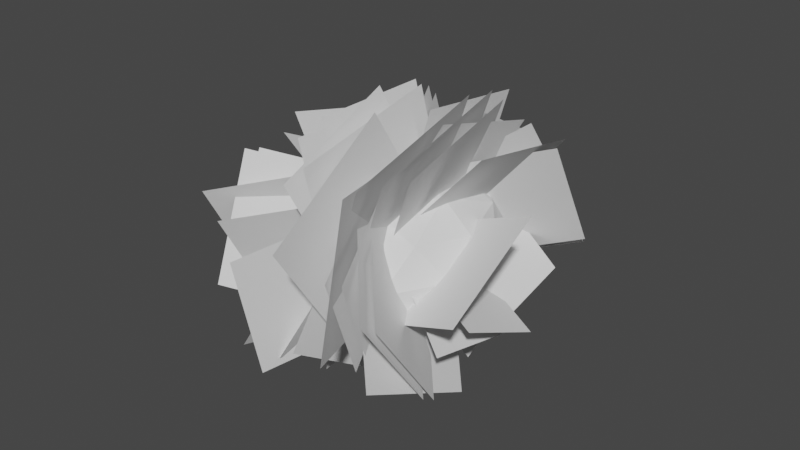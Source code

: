 # Source: leaves02.blend  (saved by Blender 2.80.75; exported with 4.5.12 LTS)
import bpy
from mathutils import Matrix  # noqa: F401  (used for matrix-valued properties, if any)

bpy.ops.wm.read_factory_settings(use_empty=True)
scene = bpy.context.scene
scene.name = 'Scene'

# ---- collections
col_collection = bpy.data.collections.new('Collection'); scene.collection.children.link(col_collection)

# ---- world
world_world = bpy.data.worlds.new('World'); scene.world = world_world
world_world.use_nodes = True; world_world.node_tree.nodes.clear()
_N = world_world.node_tree.nodes; _L = world_world.node_tree.links
n0 = _N.new('ShaderNodeOutputWorld'); n0.name = 'World Output'; n0.location = (300, 300)
n1 = _N.new('ShaderNodeBackground'); n1.name = 'Background'; n1.location = (10, 300)
n1.inputs[0].default_value = (0.05088, 0.05088, 0.05088, 1.0)
_L.new(n1.outputs[0], n0.inputs[0])
n0.is_active_output = True
world_world.color = (0.05088, 0.05088, 0.05088)
world_world.use_sun_shadow = False
world_world.sun_shadow_jitter_overblur = 0.0

# ---- meshes
me_icosphere = bpy.data.meshes.new('Icosphere')
me_icosphere.from_pydata([(0.0, 0.0, -1.0), (0.9121, 0.8836, -0.4472), (-0.3484, 1.43, -0.4472), (-1.127, 0.0, -0.4472), (-0.3484, -1.43, -0.4472), (0.9121, -0.8836, -0.4472), (0.3484, 1.43, 0.4472), (-0.9121, 0.8836, 0.4472), (-0.9121, -0.8836, 0.4472), (0.3484, -1.43, 0.4472), (1.127, 0.0, 0.4472), (0.0, 0.0, 1.0), (-0.2048, 0.8404, -0.8507), (0.5361, 0.5194, -0.8507), (0.3313, 1.36, -0.5257), (1.072, 0.0, -0.5257), (0.5361, -0.5194, -0.8507), (-0.6627, 0.0, -0.8507), (-0.8675, 0.8404, -0.5257), (-0.2048, -0.8404, -0.8507), (-0.8675, -0.8404, -0.5257), (0.3313, -1.36, -0.5257), (1.199, 0.5194, 0.0), (1.199, -0.5194, 0.0), (0.0, 1.681, 0.0), (0.7409, 1.36, 0.0), (-1.199, 0.5194, 0.0), (-0.7409, 1.36, 0.0), (-0.7409, -1.36, 0.0), (-1.199, -0.5194, 0.0), (0.7409, -1.36, 0.0), (0.0, -1.681, 0.0), (0.8675, 0.8404, 0.5257), (-0.3313, 1.36, 0.5257), (-1.072, 0.0, 0.5257), (-0.3313, -1.36, 0.5257), (0.8675, -0.8404, 0.5257), (0.2048, 0.8404, 0.8507), (0.6627, 0.0, 0.8507), (-0.5361, 0.5194, 0.8507), (-0.5361, -0.5194, 0.8507), (0.2048, -0.8404, 0.8507)], [], [(0, 13, 12), (1, 13, 15), (0, 12, 17), (0, 17, 19), (0, 19, 16), (1, 15, 22), (2, 14, 24), (3, 18, 26), (4, 20, 28), (5, 21, 30), (1, 22, 25), (2, 24, 27), (3, 26, 29), (4, 28, 31), (5, 30, 23), (6, 32, 37), (7, 33, 39), (8, 34, 40), (9, 35, 41), (10, 36, 38), (38, 41, 11), (38, 36, 41), (36, 9, 41), (41, 40, 11), (41, 35, 40), (35, 8, 40), (40, 39, 11), (40, 34, 39), (34, 7, 39), (39, 37, 11), (39, 33, 37), (33, 6, 37), (37, 38, 11), (37, 32, 38), (32, 10, 38), (23, 36, 10), (23, 30, 36), (30, 9, 36), (31, 35, 9), (31, 28, 35), (28, 8, 35), (29, 34, 8), (29, 26, 34), (26, 7, 34), (27, 33, 7), (27, 24, 33), (24, 6, 33), (25, 32, 6), (25, 22, 32), (22, 10, 32), (30, 31, 9), (30, 21, 31), (21, 4, 31), (28, 29, 8), (28, 20, 29), (20, 3, 29), (26, 27, 7), (26, 18, 27), (18, 2, 27), (24, 25, 6), (24, 14, 25), (14, 1, 25), (22, 23, 10), (22, 15, 23), (15, 5, 23), (16, 21, 5), (16, 19, 21), (19, 4, 21), (19, 20, 4), (19, 17, 20), (17, 3, 20), (17, 18, 3), (17, 12, 18), (12, 2, 18), (15, 16, 5), (15, 13, 16), (13, 0, 16), (12, 14, 2), (12, 13, 14), (13, 1, 14)])
_uv = me_icosphere.uv_layers.new(name='UVMap')
_uv.uv.foreach_set('vector', [0.8182, 0.0, 0.7727, 0.07873, 0.8636, 0.07873, 0.7273, 0.1575, 0.6818, 0.07873, 0.6364, 0.1575, 0.09091, 0.0, 0.04545, 0.07873, 0.1364, 0.07873, 0.2727, 0.0, 0.2273, 0.07873, 0.3182, 0.07873, 0.4545, 0.0, 0.4091, 0.07873, 0.5, 0.07873, 0.7273, 0.1575, 0.6364, 0.1575, 0.6818, 0.2362, 0.9091, 0.1575, 0.8182, 0.1575, 0.8636, 0.2362, 0.1818, 0.1575, 0.09091, 0.1575, 0.1364, 0.2362, 0.3636, 0.1575, 0.2727, 0.1575, 0.3182, 0.2362, 0.5455, 0.1575, 0.4545, 0.1575, 0.5, 0.2362, 0.7273, 0.1575, 0.6818, 0.2362, 0.7727, 0.2362, 0.9091, 0.1575, 0.8636, 0.2362, 0.9545, 0.2362, 0.1818, 0.1575, 0.1364, 0.2362, 0.2273, 0.2362, 0.3636, 0.1575, 0.3182, 0.2362, 0.4091, 0.2362, 0.5455, 0.1575, 0.5, 0.2362, 0.5909, 0.2362, 0.8182, 0.3149, 0.7273, 0.3149, 0.7727, 0.3937, 1.0, 0.3149, 0.9091, 0.3149, 0.9545, 0.3937, 0.2727, 0.3149, 0.1818, 0.3149, 0.2273, 0.3937, 0.4545, 0.3149, 0.3636, 0.3149, 0.4091, 0.3937, 0.6364, 0.3149, 0.5455, 0.3149, 0.5909, 0.3937, 0.5909, 0.3937, 0.5, 0.3937, 0.5455, 0.4724, 0.5909, 0.3937, 0.5455, 0.3149, 0.5, 0.3937, 0.5455, 0.3149, 0.4545, 0.3149, 0.5, 0.3937, 0.4091, 0.3937, 0.3182, 0.3937, 0.3636, 0.4724, 0.4091, 0.3937, 0.3636, 0.3149, 0.3182, 0.3937, 0.3636, 0.3149, 0.2727, 0.3149, 0.3182, 0.3937, 0.2273, 0.3937, 0.1364, 0.3937, 0.1818, 0.4724, 0.2273, 0.3937, 0.1818, 0.3149, 0.1364, 0.3937, 0.1818, 0.3149, 0.09091, 0.3149, 0.1364, 0.3937, 0.9545, 0.3937, 0.8636, 0.3937, 0.9091, 0.4724, 0.9545, 0.3937, 0.9091, 0.3149, 0.8636, 0.3937, 0.9091, 0.3149, 0.8182, 0.3149, 0.8636, 0.3937, 0.7727, 0.3937, 0.6818, 0.3937, 0.7273, 0.4724, 0.7727, 0.3937, 0.7273, 0.3149, 0.6818, 0.3937, 0.7273, 0.3149, 0.6364, 0.3149, 0.6818, 0.3937, 0.5909, 0.2362, 0.5455, 0.3149, 0.6364, 0.3149, 0.5909, 0.2362, 0.5, 0.2362, 0.5455, 0.3149, 0.5, 0.2362, 0.4545, 0.3149, 0.5455, 0.3149, 0.4091, 0.2362, 0.3636, 0.3149, 0.4545, 0.3149, 0.4091, 0.2362, 0.3182, 0.2362, 0.3636, 0.3149, 0.3182, 0.2362, 0.2727, 0.3149, 0.3636, 0.3149, 0.2273, 0.2362, 0.1818, 0.3149, 0.2727, 0.3149, 0.2273, 0.2362, 0.1364, 0.2362, 0.1818, 0.3149, 0.1364, 0.2362, 0.09091, 0.3149, 0.1818, 0.3149, 0.9545, 0.2362, 0.9091, 0.3149, 1.0, 0.3149, 0.9545, 0.2362, 0.8636, 0.2362, 0.9091, 0.3149, 0.8636, 0.2362, 0.8182, 0.3149, 0.9091, 0.3149, 0.7727, 0.2362, 0.7273, 0.3149, 0.8182, 0.3149, 0.7727, 0.2362, 0.6818, 0.2362, 0.7273, 0.3149, 0.6818, 0.2362, 0.6364, 0.3149, 0.7273, 0.3149, 0.5, 0.2362, 0.4091, 0.2362, 0.4545, 0.3149, 0.5, 0.2362, 0.4545, 0.1575, 0.4091, 0.2362, 0.4545, 0.1575, 0.3636, 0.1575, 0.4091, 0.2362, 0.3182, 0.2362, 0.2273, 0.2362, 0.2727, 0.3149, 0.3182, 0.2362, 0.2727, 0.1575, 0.2273, 0.2362, 0.2727, 0.1575, 0.1818, 0.1575, 0.2273, 0.2362, 0.1364, 0.2362, 0.04545, 0.2362, 0.09091, 0.3149, 0.1364, 0.2362, 0.09091, 0.1575, 0.04545, 0.2362, 0.09091, 0.1575, 0.0, 0.1575, 0.04545, 0.2362, 0.8636, 0.2362, 0.7727, 0.2362, 0.8182, 0.3149, 0.8636, 0.2362, 0.8182, 0.1575, 0.7727, 0.2362, 0.8182, 0.1575, 0.7273, 0.1575, 0.7727, 0.2362, 0.6818, 0.2362, 0.5909, 0.2362, 0.6364, 0.3149, 0.6818, 0.2362, 0.6364, 0.1575, 0.5909, 0.2362, 0.6364, 0.1575, 0.5455, 0.1575, 0.5909, 0.2362, 0.5, 0.07873, 0.4545, 0.1575, 0.5455, 0.1575, 0.5, 0.07873, 0.4091, 0.07873, 0.4545, 0.1575, 0.4091, 0.07873, 0.3636, 0.1575, 0.4545, 0.1575, 0.3182, 0.07873, 0.2727, 0.1575, 0.3636, 0.1575, 0.3182, 0.07873, 0.2273, 0.07873, 0.2727, 0.1575, 0.2273, 0.07873, 0.1818, 0.1575, 0.2727, 0.1575, 0.1364, 0.07873, 0.09091, 0.1575, 0.1818, 0.1575, 0.1364, 0.07873, 0.04545, 0.07873, 0.09091, 0.1575, 0.04545, 0.07873, 0.0, 0.1575, 0.09091, 0.1575, 0.6364, 0.1575, 0.5909, 0.07873, 0.5455, 0.1575, 0.6364, 0.1575, 0.6818, 0.07873, 0.5909, 0.07873, 0.6818, 0.07873, 0.6364, 0.0, 0.5909, 0.07873, 0.8636, 0.07873, 0.8182, 0.1575, 0.9091, 0.1575, 0.8636, 0.07873, 0.7727, 0.07873, 0.8182, 0.1575, 0.7727, 0.07873, 0.7273, 0.1575, 0.8182, 0.1575])
me_icosphere.use_remesh_preserve_volume = False
me_icosphere.use_remesh_preserve_attributes = False
me_icosphere.use_mirror_vertex_groups = False
me_icosphere.update()
me_plane = bpy.data.meshes.new('Plane')
me_plane.from_pydata([(-1.0, -1.0, 0.0), (1.0, -1.0, 0.0), (-1.0, 1.0, 0.0), (1.0, 1.0, 0.0), (0.01895, 2.716, -0.4202), (-1.474, 2.716, -0.4202), (0.01895, 1.223, -0.4202), (-1.474, 1.223, -0.4202), (-0.6854, 2.323, 1.003), (-2.184, 2.262, 1.008), (-0.6386, 1.086, 0.1557), (-2.138, 1.025, 0.1608), (0.6702, 2.809, -1.112), (-1.528, 2.971, -1.126), (0.5113, 0.7122, -0.4521), (-1.687, 0.8744, -0.4658), (0.6934, 2.286, -0.6302), (-0.6602, 2.73, -0.6677), (0.2581, 0.9958, -0.209), (-1.095, 1.44, -0.2466), (-2.05, 2.943, -0.7671), (-3.254, 1.597, -0.6535), (-0.7005, 1.739, -0.7201), (-1.904, 0.3935, -0.6065), (1.747, 0.4405, 1.16), (0.9064, 2.297, 1.003), (0.2535, -0.3338, -0.00147), (-0.5871, 1.523, -0.1582), (1.56, 0.6415, 1.185), (0.7572, 2.414, 1.035), (0.1338, -0.09782, 0.07637), (-0.6689, 1.675, -0.07332), (1.765, 0.1402, -0.9339), (1.719, 2.051, -1.095), (-0.001146, 0.1607, -0.186), (-0.04723, 2.071, -0.3474), (-2.865, 0.5071, 0.3496), (-1.678, -0.5102, 0.4355), (-1.926, 1.543, -0.3546), (-0.7395, 0.5256, -0.2687), (-0.1119, -1.217, 0.2346), (1.899, -0.378, 0.1638), (-0.953, 0.7785, -0.0176), (1.058, 1.617, -0.08842), (-1.708, -0.7031, 0.9362), (0.2344, -0.5773, 0.9256), (-1.822, 0.9757, -0.04166), (0.1203, 1.102, -0.05229), (-1.293, -0.9492, 0.7454), (0.9299, -0.8052, 0.7333), (-1.424, 0.9724, -0.3739), (0.7993, 1.116, -0.3861), (-1.584, -0.8922, 0.8848), (0.6461, -0.7477, 0.8726), (-1.716, 1.036, -0.2383), (0.5151, 1.18, -0.2505), (-1.422, -0.8845, -0.1608), (0.3466, -0.8845, -0.1608), (-1.422, 0.8845, -0.1608), (0.3466, 0.8845, -0.1608), (-0.8148, -1.145, -0.3075), (1.083, -0.7385, -0.3419), (-1.217, 0.7462, -0.1372), (0.6807, 1.153, -0.1715), (-1.159, -0.5582, -0.8809), (0.2639, -0.84, -0.8571), (-0.8867, 0.8404, -0.6082), (0.5362, 0.5587, -0.5845), (-1.787, -0.7133, -0.5955), (0.0555, -1.078, -0.5647), (-1.434, 1.097, -0.2426), (0.4081, 0.7327, -0.2118), (-2.053, 0.02652, -1.686), (-0.423, -0.7237, -1.623), (-1.47, 1.381, -0.6612), (0.1603, 0.6304, -0.5979), (-2.75, -0.2098, 0.2154), (-1.048, -0.7687, 0.2626), (-2.202, 1.412, -0.3141), (-0.5003, 0.8535, -0.267), (-2.33, -0.04304, 0.7341), (-0.6507, -0.8662, 0.8036), (-1.583, 1.402, -0.1918), (0.09579, 0.5785, -0.1223), (-2.524, 0.2575, 1.245), (-0.667, -0.4592, 1.305), (-1.978, 1.555, -0.1638), (-0.1203, 0.8385, -0.1033), (-0.8686, 0.3544, 1.779), (0.8502, 0.9219, 1.731), (-1.138, 1.032, 0.1213), (0.5802, 1.599, 0.07339), (-1.827, 0.7226, -2.135), (-0.479, -0.2893, -2.049), (-1.364, 1.46, -0.6891), (-0.01695, 0.4481, -0.6036), (-2.93, 1.763, -1.283), (-2.708, 0.05899, -1.139), (-1.348, 2.023, -0.6481), (-1.126, 0.3192, -0.5042), (-3.066, 2.038, -1.505), (-2.801, 0.008403, -1.334), (-1.182, 2.348, -0.7484), (-0.917, 0.3183, -0.577), (-3.044, 1.537, 0.7263), (-2.303, -0.02471, 0.8581), (-1.834, 2.015, -0.4188), (-1.092, 0.4535, -0.287), (-2.629, 1.969, 1.266), (-2.043, 0.1073, 1.423), (-1.643, 2.137, -0.4178), (-1.058, 0.2752, -0.2606), (-2.723, 2.103, 1.163), (-2.169, 0.3398, 1.312), (-1.79, 2.262, -0.4308), (-1.236, 0.4988, -0.282), (1.164, -0.8503, 0.7462), (2.018, 1.074, 0.5837), (-0.6139, -0.1359, -0.1392), (0.2397, 1.788, -0.3016), (1.623, 0.09451, 0.5978), (1.42, 1.65, 0.4664), (0.179, -0.143, 0.01796), (-0.02413, 1.412, -0.1134), (1.593, 0.069, 0.8488), (1.374, 1.746, 0.7072), (0.03649, -0.1871, 0.2236), (-0.1825, 1.49, 0.08198), (0.2377, -0.5075, -1.73), (1.06, 0.8492, -1.844), (-0.4449, 0.01933, -0.393), (0.3778, 1.376, -0.5076), (0.423, -0.5836, -1.795), (1.41, 1.045, -1.932), (-0.3962, 0.04866, -0.1904), (0.5911, 1.677, -0.3279), (1.301, -0.0097, -1.619), (0.8388, 1.461, -1.744), (0.5229, -0.1422, -0.2896), (0.06042, 1.328, -0.4138), (1.029, -0.1762, -2.16), (0.3785, 1.89, -2.335), (-0.06543, -0.3625, -0.2913), (-0.7155, 1.704, -0.4658), (-1.158, 2.208, -2.399), (-2.585, 0.5058, -2.255), (-0.2565, 1.617, -0.4506), (-1.684, -0.08525, -0.3068), (-1.214, 2.507, -1.783), (-2.366, 1.466, -1.695), (-0.4066, 1.704, -0.7241), (-1.559, 0.6628, -0.6363), (-2.347, 2.497, 0.4009), (-3.199, 1.018, 0.5258), (-0.9737, 1.656, -0.1804), (-1.827, 0.1769, -0.05552), (-1.752, 2.785, 0.5602), (-3.016, 1.6, 0.6602), (-0.799, 1.688, -0.3884), (-2.063, 0.5034, -0.2883), (0.3243, 1.45, 1.476), (-0.9515, 2.408, 1.395), (-0.1132, 0.7523, 0.1076), (-1.389, 1.71, 0.02666), (1.728, 1.584, 0.9321), (0.009213, 2.967, 0.8153), (0.4876, -0.03132, 0.07615), (-1.232, 1.351, -0.04059), (1.64, 1.506, -0.4021), (0.5064, 2.643, -0.4982), (0.4997, 0.3819, -0.2455), (-0.634, 1.519, -0.3415), (1.48, 1.923, -0.9604), (-0.08444, 2.69, -1.025), (0.7847, 0.5763, -0.09752), (-0.7802, 1.343, -0.1623), (1.631, 1.758, -1.451), (-0.2496, 2.68, -1.529), (0.795, 0.1399, -0.4142), (-1.086, 1.062, -0.4921), (1.088, 1.922, -1.828), (-0.9674, 2.716, -1.895), (0.483, 0.4864, -0.269), (-1.572, 1.28, -0.336), (0.3918, 2.641, -1.506), (-1.498, 2.519, -1.495), (0.5028, 1.007, -0.5539), (-1.387, 0.8848, -0.5436), (-0.6658, 2.959, -1.513), (-2.716, 2.286, -1.456), (-0.0447, 1.152, -0.5095), (-2.095, 0.4786, -0.4527), (0.6346, 1.76, 1.134), (-0.6876, 2.369, 1.082), (0.1616, 0.6622, 0.302), (-1.161, 1.271, 0.2507), (-0.8908, 3.011, -0.6965), (-2.377, 2.391, -0.6441), (-0.2691, 1.536, -0.51), (-1.756, 0.9158, -0.4577), (-1.046, 2.799, -0.1337), (-2.596, 2.467, -0.1056), (-0.7176, 1.255, -0.2728), (-2.267, 0.9225, -0.2447), (-0.6355, 2.978, 0.442), (-2.382, 2.465, 0.4853), (-0.1749, 1.354, -0.2386), (-1.921, 0.8403, -0.1953)], [], [(0, 1, 3, 2), (4, 5, 7, 6), (8, 9, 11, 10), (12, 13, 15, 14), (16, 17, 19, 18), (20, 21, 23, 22), (24, 25, 27, 26), (28, 29, 31, 30), (32, 33, 35, 34), (36, 37, 39, 38), (40, 41, 43, 42), (44, 45, 47, 46), (48, 49, 51, 50), (52, 53, 55, 54), (56, 57, 59, 58), (60, 61, 63, 62), (64, 65, 67, 66), (68, 69, 71, 70), (72, 73, 75, 74), (76, 77, 79, 78), (80, 81, 83, 82), (84, 85, 87, 86), (88, 89, 91, 90), (92, 93, 95, 94), (96, 97, 99, 98), (100, 101, 103, 102), (104, 105, 107, 106), (108, 109, 111, 110), (112, 113, 115, 114), (116, 117, 119, 118), (120, 121, 123, 122), (124, 125, 127, 126), (128, 129, 131, 130), (132, 133, 135, 134), (136, 137, 139, 138), (140, 141, 143, 142), (144, 145, 147, 146), (148, 149, 151, 150), (152, 153, 155, 154), (156, 157, 159, 158), (160, 161, 163, 162), (164, 165, 167, 166), (168, 169, 171, 170), (172, 173, 175, 174), (176, 177, 179, 178), (180, 181, 183, 182), (184, 185, 187, 186), (188, 189, 191, 190), (192, 193, 195, 194), (196, 197, 199, 198), (200, 201, 203, 202), (204, 205, 207, 206)])
_uv = me_plane.uv_layers.new(name='UVMap')
_uv.uv.foreach_set('vector', [0.0, 0.0, 1.0, 0.0, 1.0, 1.0, 0.0, 1.0, 0.0, 0.0, 1.0, 0.0, 1.0, 1.0, 0.0, 1.0, 0.0, 0.0, 1.0, 0.0, 1.0, 1.0, 0.0, 1.0, 0.0, 0.0, 1.0, 0.0, 1.0, 1.0, 0.0, 1.0, 0.0, 0.0, 1.0, 0.0, 1.0, 1.0, 0.0, 1.0, 0.0, 0.0, 1.0, 0.0, 1.0, 1.0, 0.0, 1.0, 0.0, 0.0, 1.0, 0.0, 1.0, 1.0, 0.0, 1.0, 0.0, 0.0, 1.0, 0.0, 1.0, 1.0, 0.0, 1.0, 0.0, 0.0, 1.0, 0.0, 1.0, 1.0, 0.0, 1.0, 0.0, 0.0, 1.0, 0.0, 1.0, 1.0, 0.0, 1.0, 0.0, 0.0, 1.0, 0.0, 1.0, 1.0, 0.0, 1.0, 0.0, 0.0, 1.0, 0.0, 1.0, 1.0, 0.0, 1.0, 0.0, 0.0, 1.0, 0.0, 1.0, 1.0, 0.0, 1.0, 0.0, 0.0, 1.0, 0.0, 1.0, 1.0, 0.0, 1.0, 0.0, 0.0, 1.0, 0.0, 1.0, 1.0, 0.0, 1.0, 0.0, 0.0, 1.0, 0.0, 1.0, 1.0, 0.0, 1.0, 0.0, 0.0, 1.0, 0.0, 1.0, 1.0, 0.0, 1.0, 0.0, 0.0, 1.0, 0.0, 1.0, 1.0, 0.0, 1.0, 0.0, 0.0, 1.0, 0.0, 1.0, 1.0, 0.0, 1.0, 0.0, 0.0, 1.0, 0.0, 1.0, 1.0, 0.0, 1.0, 0.0, 0.0, 1.0, 0.0, 1.0, 1.0, 0.0, 1.0, 0.0, 0.0, 1.0, 0.0, 1.0, 1.0, 0.0, 1.0, 0.0, 0.0, 1.0, 0.0, 1.0, 1.0, 0.0, 1.0, 0.0, 0.0, 1.0, 0.0, 1.0, 1.0, 0.0, 1.0, 0.0, 0.0, 1.0, 0.0, 1.0, 1.0, 0.0, 1.0, 0.0, 0.0, 1.0, 0.0, 1.0, 1.0, 0.0, 1.0, 0.0, 0.0, 1.0, 0.0, 1.0, 1.0, 0.0, 1.0, 0.0, 0.0, 1.0, 0.0, 1.0, 1.0, 0.0, 1.0, 0.0, 0.0, 1.0, 0.0, 1.0, 1.0, 0.0, 1.0, 0.0, 0.0, 1.0, 0.0, 1.0, 1.0, 0.0, 1.0, 0.0, 0.0, 1.0, 0.0, 1.0, 1.0, 0.0, 1.0, 0.0, 0.0, 1.0, 0.0, 1.0, 1.0, 0.0, 1.0, 0.0, 0.0, 1.0, 0.0, 1.0, 1.0, 0.0, 1.0, 0.0, 0.0, 1.0, 0.0, 1.0, 1.0, 0.0, 1.0, 0.0, 0.0, 1.0, 0.0, 1.0, 1.0, 0.0, 1.0, 0.0, 0.0, 1.0, 0.0, 1.0, 1.0, 0.0, 1.0, 0.0, 0.0, 1.0, 0.0, 1.0, 1.0, 0.0, 1.0, 0.0, 0.0, 1.0, 0.0, 1.0, 1.0, 0.0, 1.0, 0.0, 0.0, 1.0, 0.0, 1.0, 1.0, 0.0, 1.0, 0.0, 0.0, 1.0, 0.0, 1.0, 1.0, 0.0, 1.0, 0.0, 0.0, 1.0, 0.0, 1.0, 1.0, 0.0, 1.0, 0.0, 0.0, 1.0, 0.0, 1.0, 1.0, 0.0, 1.0, 0.0, 0.0, 1.0, 0.0, 1.0, 1.0, 0.0, 1.0, 0.0, 0.0, 1.0, 0.0, 1.0, 1.0, 0.0, 1.0, 0.0, 0.0, 1.0, 0.0, 1.0, 1.0, 0.0, 1.0, 0.0, 0.0, 1.0, 0.0, 1.0, 1.0, 0.0, 1.0, 0.0, 0.0, 1.0, 0.0, 1.0, 1.0, 0.0, 1.0, 0.0, 0.0, 1.0, 0.0, 1.0, 1.0, 0.0, 1.0, 0.0, 0.0, 1.0, 0.0, 1.0, 1.0, 0.0, 1.0, 0.0, 0.0, 1.0, 0.0, 1.0, 1.0, 0.0, 1.0, 0.0, 0.0, 1.0, 0.0, 1.0, 1.0, 0.0, 1.0, 0.0, 0.0, 1.0, 0.0, 1.0, 1.0, 0.0, 1.0])
me_plane.use_remesh_preserve_volume = False
me_plane.use_remesh_preserve_attributes = False
me_plane.use_mirror_vertex_groups = False
me_plane.update()

# ---- objects
ob_icosphere = bpy.data.objects.new('Icosphere', me_icosphere)
ob_plane_014 = bpy.data.objects.new('Plane.014', me_plane)

# ---- transforms, parenting, visibility, modifiers, constraints
ob_icosphere.location = (0.0, 0.0, -0.1559)
ob_icosphere.lineart.crease_threshold = 0.0
_m = ob_icosphere.modifiers.new('ParticleSettings', 'PARTICLE_SYSTEM')
ob_plane_014.location = (0.1996, -0.8224, 0.8538)
ob_plane_014.rotation_euler = (-1.487, 0.1961, -1.571)
ob_plane_014.scale = (0.9924, 0.9924, 0.9924)
ob_plane_014.lineart.crease_threshold = 0.0

# ---- collection membership
col_collection.objects.link(ob_icosphere)
col_collection.objects.link(ob_plane_014)

# ---- scene / render settings (as saved in the file)
scene.frame_start = 1; scene.frame_end = 250; scene.frame_set(1)
scene.render.engine = 'BLENDER_EEVEE_NEXT'
scene.cycles.use_denoising = False
scene.cycles.samples = 128
scene.cycles.sampling_pattern = 'TABULATED_SOBOL'
scene.cycles.use_adaptive_sampling = False
scene.cycles.use_light_tree = False
scene.view_settings.view_transform = 'Filmic'
bpy.context.view_layer.update()

# ---- added for rendering (the .blend has no active camera and no usable light): camera, sun
cam_auto = bpy.data.cameras.new('AutoCamera')
cam_auto.lens = 50.0
cam_auto.sensor_width = 36.0
cam_auto.clip_end = 1000.0
ob_auto_camera = bpy.data.objects.new('AutoCamera', cam_auto)
scene.collection.objects.link(ob_auto_camera)
ob_auto_camera.location = (8.55393, -10.3461, 6.94667)
ob_auto_camera.rotation_euler = (1.09748, -7.21219e-08, 0.694738)
scene.camera = ob_auto_camera
light_auto_sun = bpy.data.lights.new('AutoSun', 'SUN')
light_auto_sun.energy = 3.0
light_auto_sun.angle = 0.0523599
ob_auto_sun = bpy.data.objects.new('AutoSun', light_auto_sun)
scene.collection.objects.link(ob_auto_sun)
ob_auto_sun.rotation_euler = (0.872665, 0.174533, 0.523599)
bpy.context.view_layer.update()
